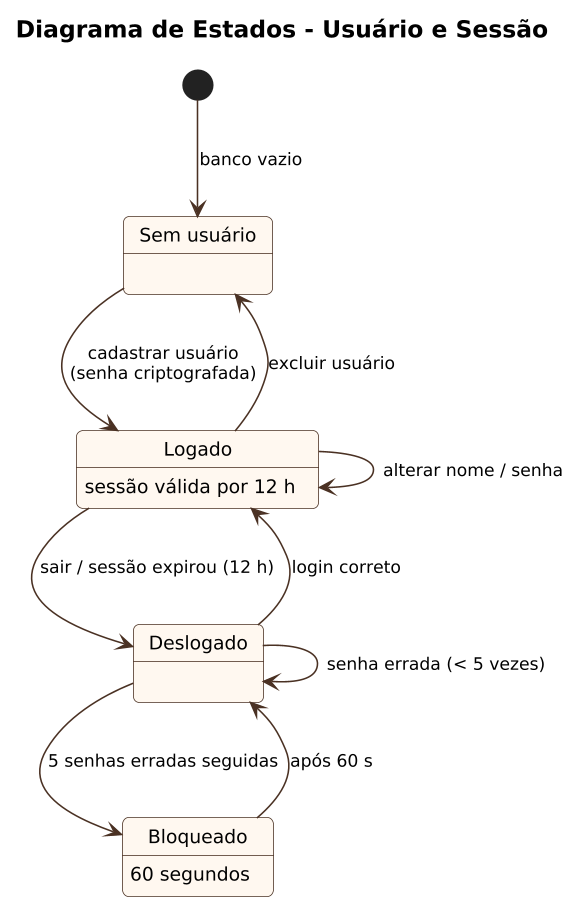

The diagram above was rendered by PlantUML. Its source (embedded in the PNG):
@startuml
!include _estilo.iuml
title Diagrama de Estados - Usuário e Sessão

[*] --> SemUsuario : banco vazio
state "Sem usuário" as SemUsuario
state "Deslogado" as Deslogado
state "Logado" as Logado : sessão válida por 12 h
state "Bloqueado" as Bloqueado : 60 segundos
SemUsuario --> Logado : cadastrar usuário\n(senha criptografada)
Deslogado --> Logado : login correto
Deslogado --> Deslogado : senha errada (< 5 vezes)
Deslogado --> Bloqueado : 5 senhas erradas seguidas
Bloqueado --> Deslogado : após 60 s
Logado --> Logado : alterar nome / senha
Logado --> Deslogado : sair / sessão expirou (12 h)
Logado --> SemUsuario : excluir usuário
@enduml